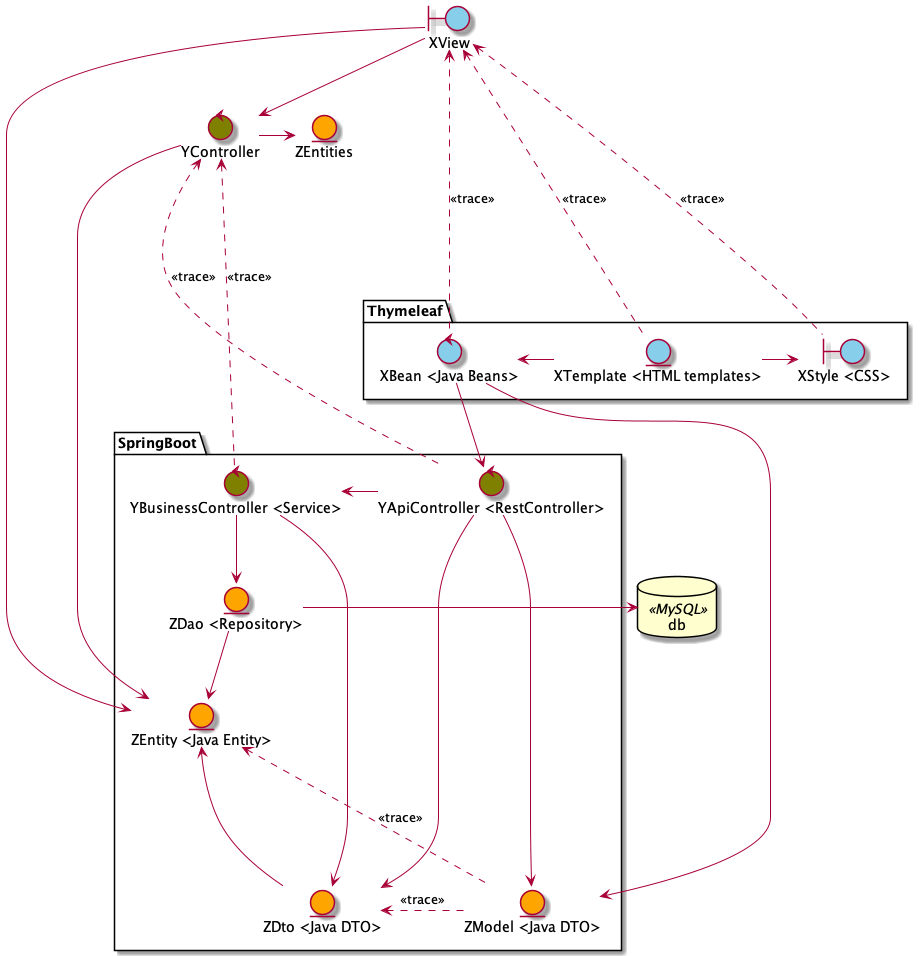

The diagram above was rendered by PlantUML. Its source (embedded in the PNG):
@startuml
'left to right direction

boundary XView #skyblue
control YController #olive
entity ZEntities #orange


package Thymeleaf {
  entity "XTemplate <HTML templates>" as template #skyblue
  boundary "XStyle <CSS>" as css #skyblue
  control "XBean <Java Beans>" as javaBean #skyblue
}

package SpringBoot {

'  control "YResource <API REST>  HAY QUE BORRARLO" as apiRest #olive
  control "YApiController <RestController>" as apiController #olive
  control "YBusinessController <Service>" as service  #olive

  entity "ZModel <Java DTO>" as zModel #orange
  entity "ZDto <Java DTO>" as zDto #orange
  entity "ZDao <Repository>" as zDao #orange
  entity "ZEntity <Java Entity>" as zEntity #orange
}

database db <<MySQL>>

javaBean --> apiController
XView --right---> YController
YController ---right--> ZEntities

zDao -right--> db

apiController --> zModel

css <-left- template
template -right-> javaBean


XView <.... template : <<trace>>
XView <.... css : <<trace>>
XView <.... javaBean : <<trace>>



YController <.... apiController : <<trace>>
YController <.... service : <<trace>>

apiController -right--> service



XView -down-> zEntity
YController -> zEntity

zModel ..up.> zEntity : <<trace>>
zModel ..right.> zDto: <<trace>>
zEntity <-- zDto
zDao --> zEntity
service --> zDto

apiController --down-> zDto
service --> zDao
javaBean --> zModel

@enduml